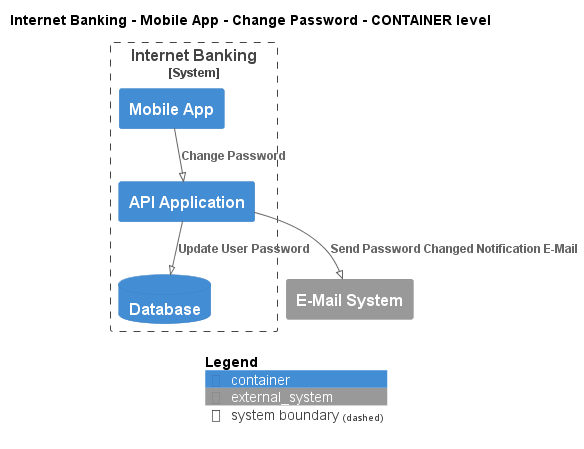

The diagram above was rendered by PlantUML. Its source (embedded in the PNG):
@startuml
!pragma layout smetana
!include ..\..\..\..\..\..\.c4s\C4_Container.puml

AddElementTag("state:new", $bgColor=green, $fontColor=#ffffff, $borderColor=green, $shadowing="False")
AddElementTag("state:changed", $bgColor=orange, $fontColor=#ffffff, $borderColor=orange, $shadowing="False")
AddElementTag("state:removed", $bgColor=red, $fontColor=#ffffff, $borderColor=red, $shadowing="False")

AddRelTag("state:new", $textColor=green, $lineColor=green)
AddRelTag("state:changed", $textColor=orange, $lineColor=orange)
AddRelTag("state:removed", $textColor=red, $lineColor=red)

SHOW_PERSON_PORTRAIT()
LAYOUT_TOP_DOWN()

skinparam linetype polyline

title Internet Banking - Mobile App - Change Password - CONTAINER level


System_Boundary(BigBankPlc.SoftwareSystems.InternetBanking, "Internet Banking") {
    Container(BigBankPlc.SoftwareSystems.InternetBanking.Containers.MobileApp, "Mobile App", "", "")
    Container(BigBankPlc.SoftwareSystems.InternetBanking.Containers.APIApplication, "API Application", "", "")
    ContainerDb(BigBankPlc.SoftwareSystems.InternetBanking.Containers.Database, "Database", "", "")
}
System_Ext(BigBankPlc.SoftwareSystems.EMailSystem, "E-Mail System", "")

Rel(BigBankPlc.SoftwareSystems.InternetBanking.Containers.MobileApp, BigBankPlc.SoftwareSystems.InternetBanking.Containers.APIApplication, "Change Password")
Rel(BigBankPlc.SoftwareSystems.InternetBanking.Containers.APIApplication, BigBankPlc.SoftwareSystems.InternetBanking.Containers.Database, "Update User Password")
Rel(BigBankPlc.SoftwareSystems.InternetBanking.Containers.APIApplication, BigBankPlc.SoftwareSystems.EMailSystem, "Send Password Changed Notification E-Mail")


SHOW_LEGEND()
@enduml